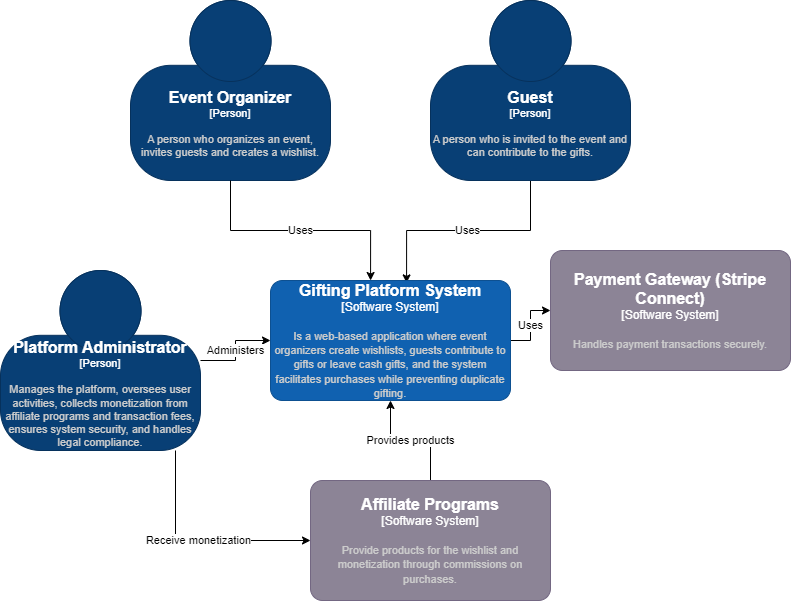

The diagram above was exported from draw.io. Its source (the exported page's mxGraphModel, read from the mxfile embedded in the PNG):
<mxGraphModel dx="1050" dy="669" grid="1" gridSize="10" guides="1" tooltips="1" connect="1" arrows="1" fold="1" page="1" pageScale="1" pageWidth="827" pageHeight="1169" math="0" shadow="0">
  <root>
    <mxCell id="0" />
    <mxCell id="1" parent="0" />
    <object placeholders="1" c4Name="Event Organizer" c4Type="Person" c4Description="A person who organizes an event, invites guests and creates a wishlist." label="&lt;font style=&quot;font-size: 16px&quot;&gt;&lt;b&gt;%c4Name%&lt;/b&gt;&lt;/font&gt;&lt;div&gt;[%c4Type%]&lt;/div&gt;&lt;br&gt;&lt;div&gt;&lt;font style=&quot;font-size: 11px&quot;&gt;&lt;font color=&quot;#cccccc&quot;&gt;%c4Description%&lt;/font&gt;&lt;/div&gt;" id="OKPLnJmWqLPnleAn1JLV-1">
      <mxCell style="html=1;fontSize=11;dashed=0;whiteSpace=wrap;fillColor=#083F75;strokeColor=#06315C;fontColor=#ffffff;shape=mxgraph.c4.person2;align=center;metaEdit=1;points=[[0.5,0,0],[1,0.5,0],[1,0.75,0],[0.75,1,0],[0.5,1,0],[0.25,1,0],[0,0.75,0],[0,0.5,0]];resizable=0;" parent="1" vertex="1">
        <mxGeometry x="140" y="30" width="200" height="180" as="geometry" />
      </mxCell>
    </object>
    <mxCell id="OKPLnJmWqLPnleAn1JLV-6" value="Uses" style="edgeStyle=orthogonalEdgeStyle;rounded=0;orthogonalLoop=1;jettySize=auto;html=1;exitX=0.5;exitY=1;exitDx=0;exitDy=0;exitPerimeter=0;entryX=0.567;entryY=0.02;entryDx=0;entryDy=0;entryPerimeter=0;" parent="1" source="OKPLnJmWqLPnleAn1JLV-2" target="OKPLnJmWqLPnleAn1JLV-4" edge="1">
      <mxGeometry relative="1" as="geometry">
        <mxPoint x="390" y="280" as="targetPoint" />
      </mxGeometry>
    </mxCell>
    <object placeholders="1" c4Name="Guest" c4Type="Person" c4Description="A person who is invited to the event and can contribute to the gifts." label="&lt;font style=&quot;font-size: 16px&quot;&gt;&lt;b&gt;%c4Name%&lt;/b&gt;&lt;/font&gt;&lt;div&gt;[%c4Type%]&lt;/div&gt;&lt;br&gt;&lt;div&gt;&lt;font style=&quot;font-size: 11px&quot;&gt;&lt;font color=&quot;#cccccc&quot;&gt;%c4Description%&lt;/font&gt;&lt;/div&gt;" id="OKPLnJmWqLPnleAn1JLV-2">
      <mxCell style="html=1;fontSize=11;dashed=0;whiteSpace=wrap;fillColor=#083F75;strokeColor=#06315C;fontColor=#ffffff;shape=mxgraph.c4.person2;align=center;metaEdit=1;points=[[0.5,0,0],[1,0.5,0],[1,0.75,0],[0.75,1,0],[0.5,1,0],[0.25,1,0],[0,0.75,0],[0,0.5,0]];resizable=0;" parent="1" vertex="1">
        <mxGeometry x="440" y="30" width="200" height="180" as="geometry" />
      </mxCell>
    </object>
    <mxCell id="OKPLnJmWqLPnleAn1JLV-8" value="Uses" style="edgeStyle=orthogonalEdgeStyle;rounded=0;orthogonalLoop=1;jettySize=auto;html=1;exitX=1;exitY=0.5;exitDx=0;exitDy=0;exitPerimeter=0;" parent="1" source="OKPLnJmWqLPnleAn1JLV-4" target="OKPLnJmWqLPnleAn1JLV-7" edge="1">
      <mxGeometry relative="1" as="geometry" />
    </mxCell>
    <object placeholders="1" c4Name="Gifting Platform System" c4Type="Software System" c4Description="Is a web-based application where event organizers create wishlists, guests contribute to gifts or leave cash gifts, and the system facilitates purchases while preventing duplicate gifting." label="&lt;font style=&quot;font-size: 16px&quot;&gt;&lt;b&gt;%c4Name%&lt;/b&gt;&lt;/font&gt;&lt;div&gt;[%c4Type%]&lt;/div&gt;&lt;br&gt;&lt;div&gt;&lt;font style=&quot;font-size: 11px&quot;&gt;&lt;font color=&quot;#cccccc&quot;&gt;%c4Description%&lt;/font&gt;&lt;/div&gt;" id="OKPLnJmWqLPnleAn1JLV-4">
      <mxCell style="rounded=1;whiteSpace=wrap;html=1;labelBackgroundColor=none;fillColor=#1061B0;fontColor=#ffffff;align=center;arcSize=10;strokeColor=#0D5091;metaEdit=1;resizable=0;points=[[0.25,0,0],[0.5,0,0],[0.75,0,0],[1,0.25,0],[1,0.5,0],[1,0.75,0],[0.75,1,0],[0.5,1,0],[0.25,1,0],[0,0.75,0],[0,0.5,0],[0,0.25,0]];" parent="1" vertex="1">
        <mxGeometry x="280" y="310" width="240" height="120" as="geometry" />
      </mxCell>
    </object>
    <mxCell id="OKPLnJmWqLPnleAn1JLV-5" value="Uses" style="edgeStyle=orthogonalEdgeStyle;rounded=0;orthogonalLoop=1;jettySize=auto;html=1;exitX=0.5;exitY=1;exitDx=0;exitDy=0;exitPerimeter=0;entryX=0.417;entryY=0;entryDx=0;entryDy=0;entryPerimeter=0;" parent="1" source="OKPLnJmWqLPnleAn1JLV-1" target="OKPLnJmWqLPnleAn1JLV-4" edge="1">
      <mxGeometry relative="1" as="geometry" />
    </mxCell>
    <object placeholders="1" c4Name="Payment Gateway (Stripe Connect)" c4Type="Software System" c4Description="Handles payment transactions securely." label="&lt;font style=&quot;font-size: 16px&quot;&gt;&lt;b&gt;%c4Name%&lt;/b&gt;&lt;/font&gt;&lt;div&gt;[%c4Type%]&lt;/div&gt;&lt;br&gt;&lt;div&gt;&lt;font style=&quot;font-size: 11px&quot;&gt;&lt;font color=&quot;#cccccc&quot;&gt;%c4Description%&lt;/font&gt;&lt;/div&gt;" id="OKPLnJmWqLPnleAn1JLV-7">
      <mxCell style="rounded=1;whiteSpace=wrap;html=1;labelBackgroundColor=none;fillColor=#8C8496;fontColor=#ffffff;align=center;arcSize=10;strokeColor=#736782;metaEdit=1;resizable=0;points=[[0.25,0,0],[0.5,0,0],[0.75,0,0],[1,0.25,0],[1,0.5,0],[1,0.75,0],[0.75,1,0],[0.5,1,0],[0.25,1,0],[0,0.75,0],[0,0.5,0],[0,0.25,0]];" parent="1" vertex="1">
        <mxGeometry x="560" y="280" width="240" height="120" as="geometry" />
      </mxCell>
    </object>
    <mxCell id="OKPLnJmWqLPnleAn1JLV-10" value="Provides products" style="edgeStyle=orthogonalEdgeStyle;rounded=0;orthogonalLoop=1;jettySize=auto;html=1;" parent="1" source="OKPLnJmWqLPnleAn1JLV-9" target="OKPLnJmWqLPnleAn1JLV-4" edge="1">
      <mxGeometry relative="1" as="geometry" />
    </mxCell>
    <object placeholders="1" c4Name="Affiliate Programs" c4Type="Software System" c4Description="Provide products for the wishlist and monetization through commissions on purchases. " label="&lt;font style=&quot;font-size: 16px&quot;&gt;&lt;b&gt;%c4Name%&lt;/b&gt;&lt;/font&gt;&lt;div&gt;[%c4Type%]&lt;/div&gt;&lt;br&gt;&lt;div&gt;&lt;font style=&quot;font-size: 11px&quot;&gt;&lt;font color=&quot;#cccccc&quot;&gt;%c4Description%&lt;/font&gt;&lt;/div&gt;" id="OKPLnJmWqLPnleAn1JLV-9">
      <mxCell style="rounded=1;whiteSpace=wrap;html=1;labelBackgroundColor=none;fillColor=#8C8496;fontColor=#ffffff;align=center;arcSize=10;strokeColor=#736782;metaEdit=1;resizable=0;points=[[0.25,0,0],[0.5,0,0],[0.75,0,0],[1,0.25,0],[1,0.5,0],[1,0.75,0],[0.75,1,0],[0.5,1,0],[0.25,1,0],[0,0.75,0],[0,0.5,0],[0,0.25,0]];" parent="1" vertex="1">
        <mxGeometry x="320" y="510" width="240" height="120" as="geometry" />
      </mxCell>
    </object>
    <mxCell id="OKPLnJmWqLPnleAn1JLV-12" value="Administers" style="edgeStyle=orthogonalEdgeStyle;rounded=0;orthogonalLoop=1;jettySize=auto;html=1;" parent="1" source="OKPLnJmWqLPnleAn1JLV-11" target="OKPLnJmWqLPnleAn1JLV-4" edge="1">
      <mxGeometry relative="1" as="geometry" />
    </mxCell>
    <object placeholders="1" c4Name="Platform Administrator" c4Type="Person" c4Description=" Manages the platform, oversees user activities, collects monetization from affiliate programs and transaction fees, ensures system security, and handles legal compliance." label="&lt;font style=&quot;font-size: 16px&quot;&gt;&lt;b&gt;%c4Name%&lt;/b&gt;&lt;/font&gt;&lt;div&gt;[%c4Type%]&lt;/div&gt;&lt;br&gt;&lt;div&gt;&lt;font style=&quot;font-size: 11px&quot;&gt;&lt;font color=&quot;#cccccc&quot;&gt;%c4Description%&lt;/font&gt;&lt;/div&gt;" id="OKPLnJmWqLPnleAn1JLV-11">
      <mxCell style="html=1;fontSize=11;dashed=0;whiteSpace=wrap;fillColor=#083F75;strokeColor=#06315C;fontColor=#ffffff;shape=mxgraph.c4.person2;align=center;metaEdit=1;points=[[0.5,0,0],[1,0.5,0],[1,0.75,0],[0.75,1,0],[0.5,1,0],[0.25,1,0],[0,0.75,0],[0,0.5,0]];resizable=0;" parent="1" vertex="1">
        <mxGeometry x="10" y="300" width="200" height="180" as="geometry" />
      </mxCell>
    </object>
    <mxCell id="OKPLnJmWqLPnleAn1JLV-13" value="Receive monetization" style="edgeStyle=orthogonalEdgeStyle;rounded=0;orthogonalLoop=1;jettySize=auto;html=1;entryX=0;entryY=0.5;entryDx=0;entryDy=0;entryPerimeter=0;" parent="1" source="OKPLnJmWqLPnleAn1JLV-11" target="OKPLnJmWqLPnleAn1JLV-9" edge="1">
      <mxGeometry relative="1" as="geometry">
        <Array as="points">
          <mxPoint x="185" y="450" />
          <mxPoint x="185" y="570" />
        </Array>
      </mxGeometry>
    </mxCell>
  </root>
</mxGraphModel>